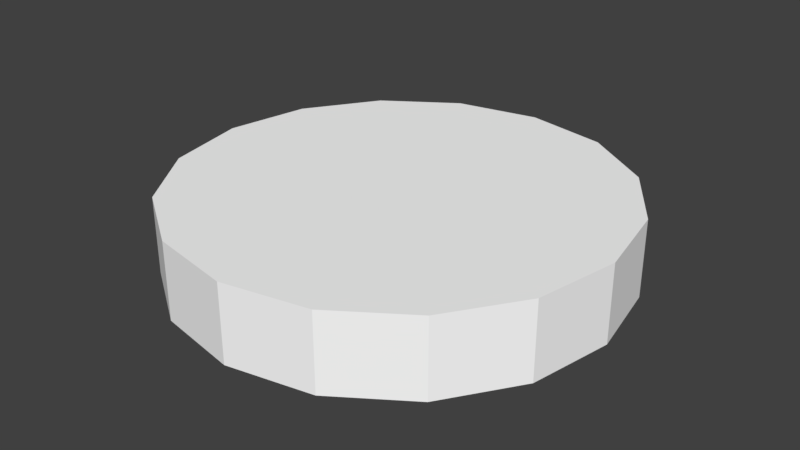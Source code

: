 # Source: sky8.blend  (saved by Blender 3.3.6; exported with 4.5.12 LTS)
import bpy
from mathutils import Matrix  # noqa: F401  (used for matrix-valued properties, if any)

bpy.ops.wm.read_factory_settings(use_empty=True)
scene = bpy.context.scene
scene.name = 'Scene'

# ---- collections
col_collection_1 = bpy.data.collections.new('Collection 1'); scene.collection.children.link(col_collection_1)

# ---- materials (node trees are filled in below, after node groups)
mat_misc_clouds8top_png = bpy.data.materials.new('misc_clouds8top.png')
mat_misc_clouds8top_png.alpha_threshold = 0.0
mat_misc_clouds8top_png.use_transparent_shadow = False
mat_misc_clouds8top_png.diffuse_color = (1.0, 1.0, 1.0, 1.0)
mat_misc_clouds8top_png.roughness = 0.5

# ---- material node trees

# ---- world
world_world = bpy.data.worlds.new('World'); scene.world = world_world
world_world.color = (0.05088, 0.05088, 0.05088)
world_world.use_sun_shadow = False
world_world.sun_shadow_jitter_overblur = 0.0
world_world.cycles.sampling_method = 'MANUAL'

# ---- meshes
me_sky8_pmd0_mesh = bpy.data.meshes.new('sky8.PMD0.mesh')
me_sky8_pmd0_mesh.from_pydata([(2074.0, 871.9, 680.0), (456.5, 191.9, 680.0), (347.9, 351.6, 680.0), (1581.0, 1597.0, 680.0), (850.1, 2083.0, 680.0), (187.1, 458.5, 680.0), (-2.59, 494.6, 680.0), (-11.77, 2247.0, 680.0), (-191.9, 456.5, 680.0), (-871.9, 2074.0, 680.0), (-850.1, -2083.0, 680.0), (-1581.0, -1597.0, 680.0), (-347.9, -351.6, 680.0), (-187.1, -458.5, 680.0), (-351.6, 347.9, 680.0), (-1597.0, 1581.0, 680.0), (-2083.0, 850.1, 680.0), (-458.5, 187.1, 680.0), (-494.6, -2.59, 680.0), (-2247.0, -11.77, 680.0), (-456.5, -191.9, 680.0), (-2074.0, -871.9, 680.0), (2083.0, -850.1, 680.0), (1597.0, -1581.0, 680.0), (351.6, -347.9, 680.0), (458.5, -187.1, 680.0), (494.6, 2.59, 680.0), (191.9, -456.5, 680.0), (2.59, -494.6, 680.0), (11.77, -2247.0, 680.0), (871.9, -2074.0, 680.0), (2247.0, 11.77, 680.0), (2247.0, 11.77, -103.9), (2074.0, 871.9, -103.9), (-2247.0, -11.77, -103.9), (-2074.0, -871.9, -103.9), (1581.0, 1597.0, -103.9), (2083.0, -850.1, -103.9), (-1581.0, -1597.0, -103.9), (-850.1, -2083.0, -103.9), (850.1, 2083.0, -103.9), (-11.77, 2247.0, -103.9), (-871.9, 2074.0, -103.9), (11.77, -2247.0, -103.9), (-1597.0, 1581.0, -103.9), (871.9, -2074.0, -103.9), (1597.0, -1581.0, -103.9), (-2083.0, 850.1, -103.9), (347.9, 351.6, -103.9), (456.5, 191.9, -103.9), (-2.59, 494.6, -103.9), (187.1, 458.5, -103.9), (-191.9, 456.5, -103.9), (-187.1, -458.5, -103.9), (-347.9, -351.6, -103.9), (-351.6, 347.9, -103.9), (-494.6, -2.59, -103.9), (-458.5, 187.1, -103.9), (-456.5, -191.9, -103.9), (458.5, -187.1, -103.9), (351.6, -347.9, -103.9), (2.59, -494.6, -103.9), (191.9, -456.5, -103.9), (494.6, 2.59, -103.9)], [], [(3, 0, 1, 2), (7, 4, 5, 6), (9, 7, 6, 8), (13, 10, 11, 12), (15, 9, 8, 14), (19, 16, 17, 18), (21, 19, 18, 20), (5, 4, 3, 2), (25, 22, 23, 24), (20, 1, 26, 25, 24, 27, 28, 13, 12), (11, 21, 20, 12), (29, 10, 13, 28), (30, 29, 28, 27), (17, 16, 15, 14), (23, 30, 27, 24), (31, 22, 25, 26), (0, 31, 26, 1), (5, 2, 1, 20, 18, 17, 14, 8, 6), (33, 32, 31, 0), (35, 34, 19, 21), (36, 33, 0, 3), (32, 37, 22, 31), (39, 38, 11, 10), (38, 35, 21, 11), (40, 36, 3, 4), (41, 40, 4, 7), (42, 41, 7, 9), (43, 39, 10, 29), (44, 42, 9, 15), (45, 43, 29, 30), (46, 45, 30, 23), (37, 46, 23, 22), (47, 44, 15, 16), (34, 47, 16, 19), (33, 36, 48, 49), (40, 41, 50, 51), (41, 42, 52, 50), (39, 53, 54, 38), (42, 44, 55, 52), (47, 34, 56, 57), (34, 35, 58, 56), (40, 51, 48, 36), (37, 59, 60, 46), (49, 58, 54, 53, 61, 62, 60, 59, 63), (35, 38, 54, 58), (39, 43, 61, 53), (43, 45, 62, 61), (47, 57, 55, 44), (45, 46, 60, 62), (37, 32, 63, 59), (32, 33, 49, 63), (48, 51, 50, 52, 55, 57, 56, 58, 49)])
_uv = me_sky8_pmd0_mesh.uv_layers.new(name='UVMap')
_uv.uv.foreach_set('vector', [0.08304, 0.6119, 0.007267, 0.9922, 0.7897, 0.9943, 0.8053, 0.9144, 0.6137, 0.08126, 0.2948, 0.293, 0.849, 0.8486, 0.9149, 0.8048, 0.9935, 0.008427, 0.6137, 0.08126, 0.9149, 0.8048, 0.9945, 0.7923, 0.849, 0.8486, 0.2948, 0.293, 0.08304, 0.6119, 0.8053, 0.9144, 0.08304, 0.6119, 0.007267, 0.9922, 0.7897, 0.9943, 0.8053, 0.9144, 0.6137, 0.08126, 0.2948, 0.293, 0.849, 0.8486, 0.9149, 0.8048, 0.9935, 0.008427, 0.6137, 0.08126, 0.9149, 0.8048, 0.9945, 0.7923, 0.849, 0.8486, 0.2948, 0.293, 0.08304, 0.6119, 0.8053, 0.9144, 0.849, 0.8486, 0.2948, 0.293, 0.08304, 0.6119, 0.8053, 0.9144, 0.8664, 0.9163, 0.9722, 0.9163, 0.9681, 0.8961, 0.9567, 0.879, 0.9395, 0.8675, 0.9193, 0.8635, 0.8991, 0.8675, 0.8819, 0.879, 0.8705, 0.8961, 0.08304, 0.6119, 0.007267, 0.9922, 0.7897, 0.9943, 0.8053, 0.9144, 0.6137, 0.08126, 0.2948, 0.293, 0.849, 0.8486, 0.9149, 0.8048, 0.9935, 0.008427, 0.6137, 0.08126, 0.9149, 0.8048, 0.9945, 0.7923, 0.849, 0.8486, 0.2948, 0.293, 0.08304, 0.6119, 0.8053, 0.9144, 0.08304, 0.6119, 0.007267, 0.9922, 0.7897, 0.9943, 0.8053, 0.9144, 0.6137, 0.08126, 0.2948, 0.293, 0.849, 0.8486, 0.9149, 0.8048, 0.9935, 0.008427, 0.6137, 0.08126, 0.9149, 0.8048, 0.9945, 0.7923, 0.9567, 0.9537, 0.9681, 0.9366, 0.9722, 0.9163, 0.8664, 0.9163, 0.8705, 0.9366, 0.8819, 0.9537, 0.8991, 0.9651, 0.9193, 0.9692, 0.9395, 0.9651, 0.6059, 0.9458, 0.2864, 0.9458, 0.2864, 0.008198, 0.6059, 0.008198, 0.1046, 0.9458, 0.2864, 0.9458, 0.2864, 0.008198, 0.1046, 0.008198, 0.989, 0.9458, 0.6059, 0.9458, 0.6059, 0.008198, 0.989, 0.008198, 0.2864, 0.9458, 0.1046, 0.9458, 0.1046, 0.008198, 0.2864, 0.008198, 0.6059, 0.9458, 0.2864, 0.9458, 0.2864, 0.008198, 0.6059, 0.008198, 0.2864, 0.9458, 0.1046, 0.9458, 0.1046, 0.008198, 0.2864, 0.008198, 0.6059, 0.9458, 0.989, 0.9458, 0.989, 0.008198, 0.6059, 0.008198, 0.2864, 0.9458, 0.6059, 0.9458, 0.6059, 0.008198, 0.2864, 0.008198, 0.1046, 0.9458, 0.2864, 0.9458, 0.2864, 0.008198, 0.1046, 0.008198, 0.989, 0.9458, 0.6059, 0.9458, 0.6059, 0.008198, 0.989, 0.008198, 0.2864, 0.9458, 0.1046, 0.9458, 0.1046, 0.008198, 0.2864, 0.008198, 0.6059, 0.9458, 0.989, 0.9458, 0.989, 0.008198, 0.6059, 0.008198, 0.2864, 0.9458, 0.6059, 0.9458, 0.6059, 0.008198, 0.2864, 0.008198, 0.1046, 0.9458, 0.2864, 0.9458, 0.2864, 0.008198, 0.1046, 0.008198, 0.6059, 0.9458, 0.2864, 0.9458, 0.2864, 0.008198, 0.6059, 0.008198, 0.2864, 0.9458, 0.6059, 0.9458, 0.6059, 0.008198, 0.2864, 0.008198, 0.05438, 0.03582, 0.04938, 0.04316, 0.0369, 0.03055, 0.038, 0.02893, 0.04199, 0.04808, 0.03326, 0.04975, 0.03335, 0.032, 0.03527, 0.03163, 0.03326, 0.04975, 0.02455, 0.04799, 0.03143, 0.03161, 0.03335, 0.032, 0.02477, 0.005893, 0.03148, 0.02235, 0.02985, 0.02343, 0.01737, 0.01081, 0.02455, 0.04799, 0.0172, 0.043, 0.02982, 0.03051, 0.03143, 0.03161, 0.01228, 0.0356, 0.01062, 0.02687, 0.02837, 0.02696, 0.02873, 0.02888, 0.01062, 0.02687, 0.01237, 0.01816, 0.02875, 0.02505, 0.02837, 0.02696, 0.04199, 0.04808, 0.03527, 0.03163, 0.0369, 0.03055, 0.04938, 0.04316, 0.05447, 0.01838, 0.03802, 0.02509, 0.03694, 0.02347, 0.04955, 0.01098, 0.038, 0.02893, 0.02875, 0.02505, 0.02985, 0.02343, 0.03148, 0.02235, 0.0334, 0.02198, 0.03532, 0.02237, 0.03694, 0.02347, 0.03802, 0.02509, 0.03839, 0.02701, 0.01237, 0.01816, 0.01737, 0.01081, 0.02985, 0.02343, 0.02875, 0.02505, 0.02477, 0.005893, 0.0335, 0.00423, 0.0334, 0.02198, 0.03148, 0.02235, 0.0335, 0.00423, 0.04221, 0.005984, 0.03532, 0.02237, 0.0334, 0.02198, 0.01228, 0.0356, 0.02873, 0.02888, 0.02982, 0.03051, 0.0172, 0.043, 0.04221, 0.005984, 0.04955, 0.01098, 0.03694, 0.02347, 0.03532, 0.02237, 0.05447, 0.01838, 0.05613, 0.02711, 0.03839, 0.02701, 0.03802, 0.02509, 0.05613, 0.02711, 0.05438, 0.03582, 0.038, 0.02893, 0.03839, 0.02701, 0.0369, 0.03055, 0.03527, 0.03163, 0.03335, 0.032, 0.03143, 0.03161, 0.02982, 0.03051, 0.02873, 0.02888, 0.02837, 0.02696, 0.02875, 0.02505, 0.038, 0.02893])
me_sky8_pmd0_mesh.materials.append(mat_misc_clouds8top_png)
me_sky8_pmd0_mesh.use_remesh_preserve_volume = False
me_sky8_pmd0_mesh.use_remesh_preserve_attributes = False
me_sky8_pmd0_mesh.use_mirror_vertex_groups = False
me_sky8_pmd0_mesh.update()

# ---- objects
ob_sky8_pmd0 = bpy.data.objects.new('sky8.PMD0', me_sky8_pmd0_mesh)

# ---- transforms, parenting, visibility, modifiers, constraints
ob_sky8_pmd0.location = (0.0, 0.0, 0.0)
ob_sky8_pmd0.lineart.crease_threshold = 0.0

# ---- collection membership
col_collection_1.objects.link(ob_sky8_pmd0)

# ---- scene / render settings (as saved in the file)
scene.frame_start = 1; scene.frame_end = 250; scene.frame_set(1)
scene.render.engine = 'BLENDER_EEVEE_NEXT'
scene.render.resolution_percentage = 50
scene.render.dither_intensity = 0.0
scene.cycles.use_denoising = False
scene.cycles.samples = 128
scene.cycles.sampling_pattern = 'TABULATED_SOBOL'
scene.cycles.use_adaptive_sampling = False
scene.cycles.use_light_tree = False
scene.cycles.blur_glossy = 0.0
scene.cycles.sample_clamp_indirect = 0.0
scene.view_settings.view_transform = 'Standard'
bpy.context.view_layer.update()

# ---- added for rendering (the .blend has no active camera and no usable light): camera, sun
cam_auto = bpy.data.cameras.new('AutoCamera')
cam_auto.lens = 50.0
cam_auto.sensor_width = 36.0
cam_auto.clip_end = 103997.0
ob_auto_camera = bpy.data.objects.new('AutoCamera', cam_auto)
scene.collection.objects.link(ob_auto_camera)
ob_auto_camera.location = (5925.78, -7110.93, 5028.69)
ob_auto_camera.rotation_euler = (1.09748, -7.21219e-08, 0.694738)
scene.camera = ob_auto_camera
light_auto_sun = bpy.data.lights.new('AutoSun', 'SUN')
light_auto_sun.energy = 3.0
light_auto_sun.angle = 0.0523599
ob_auto_sun = bpy.data.objects.new('AutoSun', light_auto_sun)
scene.collection.objects.link(ob_auto_sun)
ob_auto_sun.rotation_euler = (0.872665, 0.174533, 0.523599)
bpy.context.view_layer.update()
